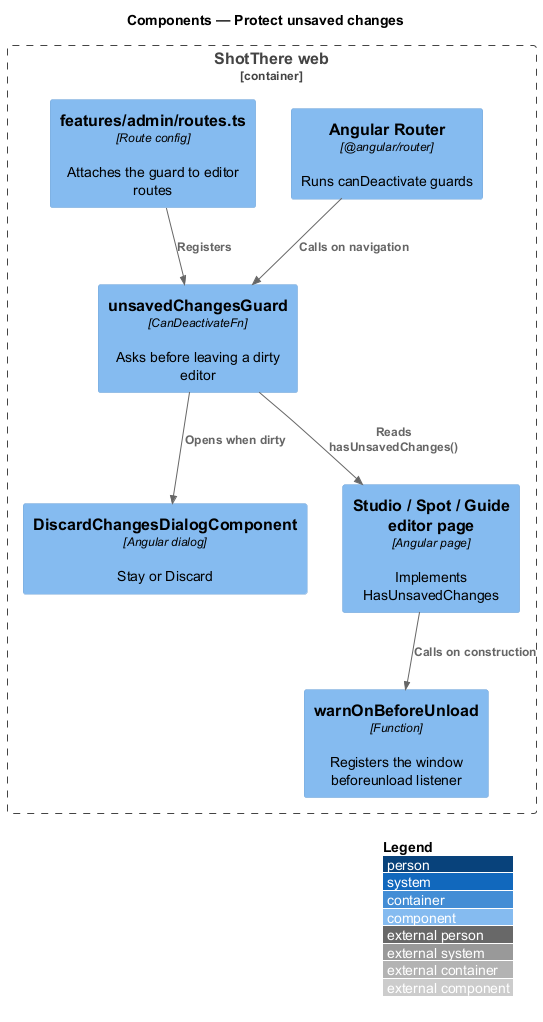

The diagram above was rendered by PlantUML. Its source (embedded in the PNG):
@startuml
!include <C4/C4_Component>
LAYOUT_WITH_LEGEND()
title Components — Protect unsaved changes

Container_Boundary(web, "ShotThere web") {
  Component(router, "Angular Router", "@angular/router", "Runs canDeactivate guards")
  Component(routes, "features/admin/routes.ts", "Route config", "Attaches the guard to editor routes")
  Component(guard, "unsavedChangesGuard", "CanDeactivateFn", "Asks before leaving a dirty editor")
  Component(dialog, "DiscardChangesDialogComponent", "Angular dialog", "Stay or Discard")
  Component(unload, "warnOnBeforeUnload", "Function", "Registers the window beforeunload listener")
  Component(editor, "Studio / Spot / Guide editor page", "Angular page", "Implements HasUnsavedChanges")
}
Rel(routes, guard, "Registers")
Rel(router, guard, "Calls on navigation")
Rel(guard, editor, "Reads hasUnsavedChanges()")
Rel(guard, dialog, "Opens when dirty")
Rel(editor, unload, "Calls on construction")
@enduml